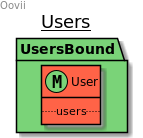

The diagram above was rendered by PlantUML. Its source (embedded in the PNG):
@startuml

title
<u>Users</u>
end title

left header
Oovii
endheader

skinparam class {
    BackgroundColor Wheat
    BorderColor Black
}

skinparam stereotypeCBackgroundColor DimGray


    package UsersBound #7ad378 {

        class User <<(M,#7ad378)>> #tomato {
             .. users ..
        }
    }

@enduml